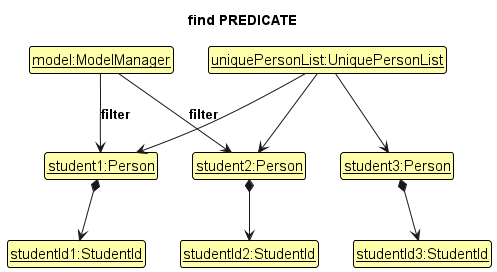

The diagram above was rendered by PlantUML. Its source (embedded in the PNG):
@startuml
'https://plantuml.com/class-diagram

!include style.puml
skinparam ClassFontColor #000000
skinparam ClassBorderColor #000000
skinparam ClassBackgroundColor #FFFFAA

title find PREDICATE

class uniquePersonList as "<u>uniquePersonList:UniquePersonList</u>"
class model as "<u>model:ModelManager</u>"
class student1 as "<u>student1:Person</u>"
class student2 as "<u>student2:Person</u>"
class student3 as "<u>student3:Person</u>"
class studentId1  as "<u>studentId1:StudentId</u>" {
    id = "A0123456X"
}
class studentId2 as "<u>studentId2:StudentId</u>"{
    id = "A0123456D"
}
class studentId3 as "<u>studentId3:StudentId</u>"{
    id = "A0123456A"
}
student1 -[hidden]right-> student2
student2 -[hidden]right-> student3

uniquePersonList -down-> student1
uniquePersonList -down-> student2
uniquePersonList -down-> student3

model -down-> student1 : filter
model -down-> student2 : filter
student1 *-down-> studentId1
student2 *-down-> studentId2
student3 *-down-> studentId3


@enduml